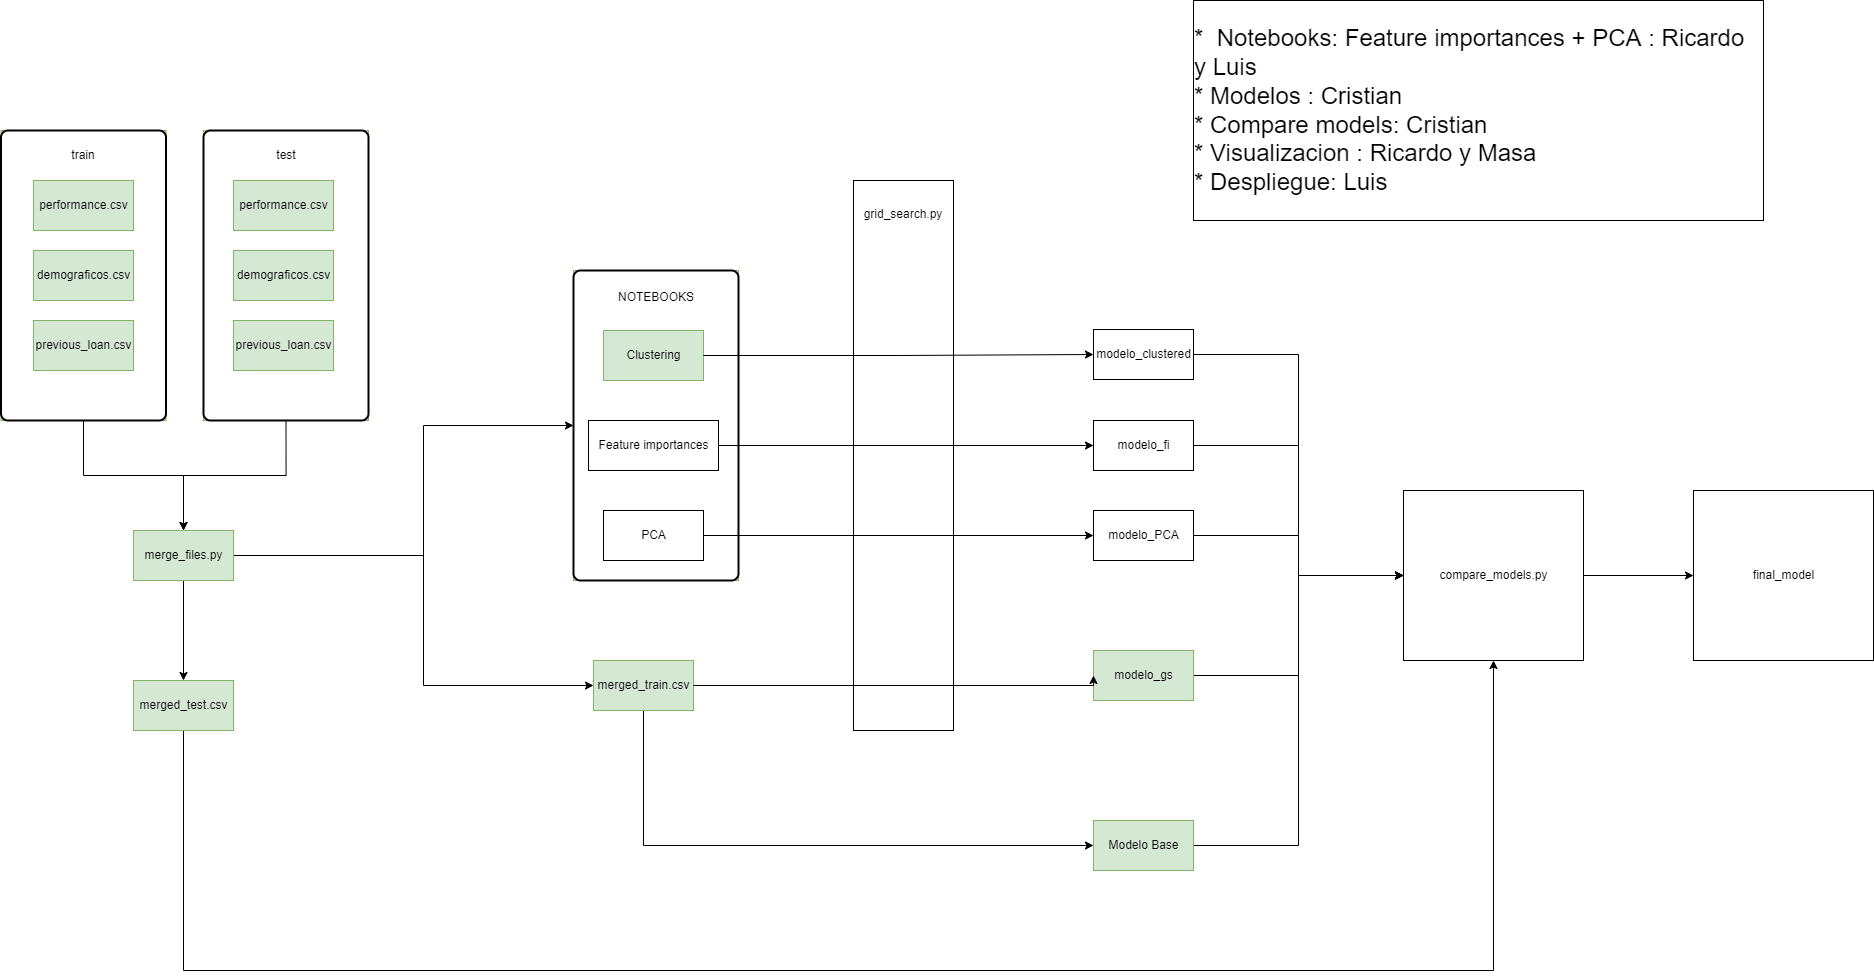

The diagram above was exported from draw.io. Its source (the exported page's mxGraphModel, read from the mxfile embedded in the PNG):
<mxGraphModel dx="2286" dy="1110" grid="1" gridSize="10" guides="1" tooltips="1" connect="1" arrows="1" fold="1" page="1" pageScale="1" pageWidth="1169" pageHeight="827" background="none" math="0" shadow="0">
  <root>
    <mxCell id="0" />
    <mxCell id="1" parent="0" />
    <mxCell id="wFH60M8RuStaRK-VtMVb-1011" value="" style="group;fillColor=#d5e8d4;strokeColor=#82b366;" vertex="1" connectable="0" parent="1">
      <mxGeometry x="480" y="190" width="165" height="290" as="geometry" />
    </mxCell>
    <mxCell id="wFH60M8RuStaRK-VtMVb-1012" value="" style="rounded=1;whiteSpace=wrap;html=1;absoluteArcSize=1;arcSize=14;strokeWidth=2;" vertex="1" parent="wFH60M8RuStaRK-VtMVb-1011">
      <mxGeometry width="165" height="290" as="geometry" />
    </mxCell>
    <mxCell id="wFH60M8RuStaRK-VtMVb-1013" value="test" style="text;html=1;strokeColor=none;fillColor=none;align=center;verticalAlign=middle;whiteSpace=wrap;rounded=0;" vertex="1" parent="wFH60M8RuStaRK-VtMVb-1011">
      <mxGeometry x="52.5" y="10" width="60" height="30" as="geometry" />
    </mxCell>
    <mxCell id="wFH60M8RuStaRK-VtMVb-1010" value="" style="group;fillColor=#d5e8d4;strokeColor=#82b366;" vertex="1" connectable="0" parent="1">
      <mxGeometry x="277.5" y="190" width="165" height="290" as="geometry" />
    </mxCell>
    <mxCell id="wFH60M8RuStaRK-VtMVb-1007" value="" style="rounded=1;whiteSpace=wrap;html=1;absoluteArcSize=1;arcSize=14;strokeWidth=2;" vertex="1" parent="wFH60M8RuStaRK-VtMVb-1010">
      <mxGeometry width="165" height="290" as="geometry" />
    </mxCell>
    <mxCell id="wFH60M8RuStaRK-VtMVb-1009" value="train" style="text;html=1;strokeColor=none;fillColor=none;align=center;verticalAlign=middle;whiteSpace=wrap;rounded=0;" vertex="1" parent="wFH60M8RuStaRK-VtMVb-1010">
      <mxGeometry x="52.5" y="10" width="60" height="30" as="geometry" />
    </mxCell>
    <mxCell id="wFH60M8RuStaRK-VtMVb-1001" value="performance.csv" style="html=1;dashed=0;whitespace=wrap;fillColor=#d5e8d4;strokeColor=#82b366;" vertex="1" parent="1">
      <mxGeometry x="310" y="240" width="100" height="50" as="geometry" />
    </mxCell>
    <mxCell id="wFH60M8RuStaRK-VtMVb-1002" value="previous_loan.csv" style="html=1;dashed=0;whitespace=wrap;fillColor=#d5e8d4;strokeColor=#82b366;" vertex="1" parent="1">
      <mxGeometry x="310" y="380" width="100" height="50" as="geometry" />
    </mxCell>
    <mxCell id="wFH60M8RuStaRK-VtMVb-1003" value="demograficos.csv" style="html=1;dashed=0;whitespace=wrap;fillColor=#d5e8d4;strokeColor=#82b366;" vertex="1" parent="1">
      <mxGeometry x="310" y="310" width="100" height="50" as="geometry" />
    </mxCell>
    <mxCell id="wFH60M8RuStaRK-VtMVb-1004" value="performance.csv" style="html=1;dashed=0;whitespace=wrap;fillColor=#d5e8d4;strokeColor=#82b366;" vertex="1" parent="1">
      <mxGeometry x="510" y="240" width="100" height="50" as="geometry" />
    </mxCell>
    <mxCell id="wFH60M8RuStaRK-VtMVb-1005" value="previous_loan.csv" style="html=1;dashed=0;whitespace=wrap;fillColor=#d5e8d4;strokeColor=#82b366;" vertex="1" parent="1">
      <mxGeometry x="510" y="380" width="100" height="50" as="geometry" />
    </mxCell>
    <mxCell id="wFH60M8RuStaRK-VtMVb-1006" value="demograficos.csv" style="html=1;dashed=0;whitespace=wrap;fillColor=#d5e8d4;strokeColor=#82b366;" vertex="1" parent="1">
      <mxGeometry x="510" y="310" width="100" height="50" as="geometry" />
    </mxCell>
    <mxCell id="wFH60M8RuStaRK-VtMVb-1043" style="edgeStyle=orthogonalEdgeStyle;rounded=0;orthogonalLoop=1;jettySize=auto;html=1;exitX=1;exitY=0.5;exitDx=0;exitDy=0;entryX=0;entryY=0.5;entryDx=0;entryDy=0;" edge="1" parent="1" source="wFH60M8RuStaRK-VtMVb-1014" target="wFH60M8RuStaRK-VtMVb-1020">
      <mxGeometry relative="1" as="geometry">
        <Array as="points">
          <mxPoint x="700" y="615" />
          <mxPoint x="700" y="745" />
        </Array>
      </mxGeometry>
    </mxCell>
    <mxCell id="wFH60M8RuStaRK-VtMVb-1053" style="edgeStyle=orthogonalEdgeStyle;rounded=0;orthogonalLoop=1;jettySize=auto;html=1;exitX=0.5;exitY=1;exitDx=0;exitDy=0;" edge="1" parent="1" source="wFH60M8RuStaRK-VtMVb-1014" target="wFH60M8RuStaRK-VtMVb-1021">
      <mxGeometry relative="1" as="geometry" />
    </mxCell>
    <mxCell id="wFH60M8RuStaRK-VtMVb-1063" style="edgeStyle=orthogonalEdgeStyle;rounded=0;orthogonalLoop=1;jettySize=auto;html=1;exitX=1;exitY=0.5;exitDx=0;exitDy=0;" edge="1" parent="1" source="wFH60M8RuStaRK-VtMVb-1014" target="wFH60M8RuStaRK-VtMVb-1059">
      <mxGeometry relative="1" as="geometry">
        <Array as="points">
          <mxPoint x="700" y="615" />
          <mxPoint x="700" y="485" />
        </Array>
      </mxGeometry>
    </mxCell>
    <mxCell id="wFH60M8RuStaRK-VtMVb-1014" value="merge_files.py" style="html=1;dashed=0;whitespace=wrap;fillColor=#d5e8d4;strokeColor=#82b366;" vertex="1" parent="1">
      <mxGeometry x="410" y="590" width="100" height="50" as="geometry" />
    </mxCell>
    <mxCell id="wFH60M8RuStaRK-VtMVb-1076" style="edgeStyle=orthogonalEdgeStyle;rounded=0;orthogonalLoop=1;jettySize=auto;html=1;exitX=0.5;exitY=1;exitDx=0;exitDy=0;entryX=0;entryY=0.5;entryDx=0;entryDy=0;" edge="1" parent="1" source="wFH60M8RuStaRK-VtMVb-1020" target="wFH60M8RuStaRK-VtMVb-1051">
      <mxGeometry relative="1" as="geometry" />
    </mxCell>
    <mxCell id="wFH60M8RuStaRK-VtMVb-1020" value="merged_train.csv" style="html=1;dashed=0;whitespace=wrap;fillColor=#d5e8d4;strokeColor=#82b366;" vertex="1" parent="1">
      <mxGeometry x="870" y="720" width="100" height="50" as="geometry" />
    </mxCell>
    <mxCell id="wFH60M8RuStaRK-VtMVb-1091" style="edgeStyle=orthogonalEdgeStyle;rounded=0;orthogonalLoop=1;jettySize=auto;html=1;exitX=0.5;exitY=1;exitDx=0;exitDy=0;entryX=0.5;entryY=1;entryDx=0;entryDy=0;" edge="1" parent="1" source="wFH60M8RuStaRK-VtMVb-1021" target="wFH60M8RuStaRK-VtMVb-1085">
      <mxGeometry relative="1" as="geometry">
        <Array as="points">
          <mxPoint x="460" y="1030" />
          <mxPoint x="1770" y="1030" />
        </Array>
      </mxGeometry>
    </mxCell>
    <mxCell id="wFH60M8RuStaRK-VtMVb-1021" value="merged_test.csv" style="html=1;dashed=0;whitespace=wrap;fillColor=#d5e8d4;strokeColor=#82b366;" vertex="1" parent="1">
      <mxGeometry x="410" y="740" width="100" height="50" as="geometry" />
    </mxCell>
    <mxCell id="wFH60M8RuStaRK-VtMVb-1025" value="" style="group" vertex="1" connectable="0" parent="1">
      <mxGeometry x="820" y="430" width="490" height="200" as="geometry" />
    </mxCell>
    <mxCell id="wFH60M8RuStaRK-VtMVb-1037" style="edgeStyle=orthogonalEdgeStyle;rounded=0;orthogonalLoop=1;jettySize=auto;html=1;exitX=0.5;exitY=1;exitDx=0;exitDy=0;entryX=0.5;entryY=0;entryDx=0;entryDy=0;" edge="1" parent="1" source="wFH60M8RuStaRK-VtMVb-1007" target="wFH60M8RuStaRK-VtMVb-1014">
      <mxGeometry relative="1" as="geometry" />
    </mxCell>
    <mxCell id="wFH60M8RuStaRK-VtMVb-1038" style="edgeStyle=orthogonalEdgeStyle;rounded=0;orthogonalLoop=1;jettySize=auto;html=1;exitX=0.5;exitY=1;exitDx=0;exitDy=0;" edge="1" parent="1" source="wFH60M8RuStaRK-VtMVb-1012">
      <mxGeometry relative="1" as="geometry">
        <mxPoint x="460" y="590" as="targetPoint" />
      </mxGeometry>
    </mxCell>
    <mxCell id="wFH60M8RuStaRK-VtMVb-1090" style="edgeStyle=orthogonalEdgeStyle;rounded=0;orthogonalLoop=1;jettySize=auto;html=1;exitX=1;exitY=0.5;exitDx=0;exitDy=0;entryX=0;entryY=0.5;entryDx=0;entryDy=0;" edge="1" parent="1" source="wFH60M8RuStaRK-VtMVb-1051" target="wFH60M8RuStaRK-VtMVb-1085">
      <mxGeometry relative="1" as="geometry" />
    </mxCell>
    <mxCell id="wFH60M8RuStaRK-VtMVb-1051" value="Modelo Base" style="html=1;dashed=0;whitespace=wrap;fillColor=#d5e8d4;strokeColor=#82b366;" vertex="1" parent="1">
      <mxGeometry x="1370" y="880" width="100" height="50" as="geometry" />
    </mxCell>
    <mxCell id="wFH60M8RuStaRK-VtMVb-1061" value="" style="group;fillColor=#d5e8d4;strokeColor=#82b366;" vertex="1" connectable="0" parent="1">
      <mxGeometry x="850" y="330" width="165" height="310" as="geometry" />
    </mxCell>
    <mxCell id="wFH60M8RuStaRK-VtMVb-1058" value="" style="group" vertex="1" connectable="0" parent="wFH60M8RuStaRK-VtMVb-1061">
      <mxGeometry width="165" height="310" as="geometry" />
    </mxCell>
    <mxCell id="wFH60M8RuStaRK-VtMVb-1059" value="" style="rounded=1;whiteSpace=wrap;html=1;absoluteArcSize=1;arcSize=14;strokeWidth=2;" vertex="1" parent="wFH60M8RuStaRK-VtMVb-1058">
      <mxGeometry width="165" height="310" as="geometry" />
    </mxCell>
    <mxCell id="wFH60M8RuStaRK-VtMVb-1060" value="NOTEBOOKS" style="text;html=1;strokeColor=none;fillColor=none;align=center;verticalAlign=middle;whiteSpace=wrap;rounded=0;" vertex="1" parent="wFH60M8RuStaRK-VtMVb-1058">
      <mxGeometry x="52.5" y="10.689655172413792" width="60" height="32.068965517241374" as="geometry" />
    </mxCell>
    <mxCell id="wFH60M8RuStaRK-VtMVb-1055" value="PCA" style="html=1;dashed=0;whitespace=wrap;" vertex="1" parent="wFH60M8RuStaRK-VtMVb-1061">
      <mxGeometry x="30" y="240" width="100" height="50" as="geometry" />
    </mxCell>
    <mxCell id="wFH60M8RuStaRK-VtMVb-1056" value="Feature importances" style="html=1;dashed=0;whitespace=wrap;" vertex="1" parent="wFH60M8RuStaRK-VtMVb-1061">
      <mxGeometry x="15" y="150" width="130" height="50" as="geometry" />
    </mxCell>
    <mxCell id="wFH60M8RuStaRK-VtMVb-1057" value="Clustering" style="html=1;dashed=0;whitespace=wrap;fillColor=#d5e8d4;strokeColor=#82b366;" vertex="1" parent="wFH60M8RuStaRK-VtMVb-1061">
      <mxGeometry x="30" y="60" width="100" height="50" as="geometry" />
    </mxCell>
    <mxCell id="wFH60M8RuStaRK-VtMVb-1086" style="edgeStyle=orthogonalEdgeStyle;rounded=0;orthogonalLoop=1;jettySize=auto;html=1;exitX=1;exitY=0.5;exitDx=0;exitDy=0;entryX=0;entryY=0.5;entryDx=0;entryDy=0;" edge="1" parent="1" source="wFH60M8RuStaRK-VtMVb-1065" target="wFH60M8RuStaRK-VtMVb-1085">
      <mxGeometry relative="1" as="geometry" />
    </mxCell>
    <mxCell id="wFH60M8RuStaRK-VtMVb-1065" value="modelo_clustered" style="html=1;dashed=0;whitespace=wrap;" vertex="1" parent="1">
      <mxGeometry x="1370" y="389" width="100" height="50" as="geometry" />
    </mxCell>
    <mxCell id="wFH60M8RuStaRK-VtMVb-1066" value="" style="html=1;dashed=0;whitespace=wrap;" vertex="1" parent="1">
      <mxGeometry x="1130" y="240" width="100" height="550" as="geometry" />
    </mxCell>
    <mxCell id="wFH60M8RuStaRK-VtMVb-1067" value="grid_search.py" style="text;html=1;strokeColor=none;fillColor=none;align=center;verticalAlign=middle;whiteSpace=wrap;rounded=0;" vertex="1" parent="1">
      <mxGeometry x="1150" y="257.9296551724138" width="60" height="32.068965517241374" as="geometry" />
    </mxCell>
    <mxCell id="wFH60M8RuStaRK-VtMVb-1070" style="edgeStyle=orthogonalEdgeStyle;rounded=0;orthogonalLoop=1;jettySize=auto;html=1;exitX=1;exitY=0.5;exitDx=0;exitDy=0;entryX=0;entryY=0.5;entryDx=0;entryDy=0;" edge="1" parent="1" source="wFH60M8RuStaRK-VtMVb-1055" target="wFH60M8RuStaRK-VtMVb-1074">
      <mxGeometry relative="1" as="geometry" />
    </mxCell>
    <mxCell id="wFH60M8RuStaRK-VtMVb-1071" style="edgeStyle=orthogonalEdgeStyle;rounded=0;orthogonalLoop=1;jettySize=auto;html=1;exitX=1;exitY=0.5;exitDx=0;exitDy=0;entryX=0;entryY=0.5;entryDx=0;entryDy=0;" edge="1" parent="1" source="wFH60M8RuStaRK-VtMVb-1056" target="wFH60M8RuStaRK-VtMVb-1073">
      <mxGeometry relative="1" as="geometry">
        <mxPoint x="1130" y="505" as="targetPoint" />
      </mxGeometry>
    </mxCell>
    <mxCell id="wFH60M8RuStaRK-VtMVb-1072" style="edgeStyle=orthogonalEdgeStyle;rounded=0;orthogonalLoop=1;jettySize=auto;html=1;exitX=1;exitY=0.5;exitDx=0;exitDy=0;entryX=0;entryY=0.5;entryDx=0;entryDy=0;" edge="1" parent="1" source="wFH60M8RuStaRK-VtMVb-1057" target="wFH60M8RuStaRK-VtMVb-1065">
      <mxGeometry relative="1" as="geometry">
        <Array as="points">
          <mxPoint x="1175" y="415" />
          <mxPoint x="1175" y="414" />
        </Array>
      </mxGeometry>
    </mxCell>
    <mxCell id="wFH60M8RuStaRK-VtMVb-1087" style="edgeStyle=orthogonalEdgeStyle;rounded=0;orthogonalLoop=1;jettySize=auto;html=1;exitX=1;exitY=0.5;exitDx=0;exitDy=0;entryX=0;entryY=0.5;entryDx=0;entryDy=0;" edge="1" parent="1" source="wFH60M8RuStaRK-VtMVb-1073" target="wFH60M8RuStaRK-VtMVb-1085">
      <mxGeometry relative="1" as="geometry" />
    </mxCell>
    <mxCell id="wFH60M8RuStaRK-VtMVb-1073" value="modelo_fi" style="html=1;dashed=0;whitespace=wrap;" vertex="1" parent="1">
      <mxGeometry x="1370" y="480" width="100" height="50" as="geometry" />
    </mxCell>
    <mxCell id="wFH60M8RuStaRK-VtMVb-1088" style="edgeStyle=orthogonalEdgeStyle;rounded=0;orthogonalLoop=1;jettySize=auto;html=1;exitX=1;exitY=0.5;exitDx=0;exitDy=0;entryX=0;entryY=0.5;entryDx=0;entryDy=0;" edge="1" parent="1" source="wFH60M8RuStaRK-VtMVb-1074" target="wFH60M8RuStaRK-VtMVb-1085">
      <mxGeometry relative="1" as="geometry" />
    </mxCell>
    <mxCell id="wFH60M8RuStaRK-VtMVb-1074" value="modelo_PCA" style="html=1;dashed=0;whitespace=wrap;" vertex="1" parent="1">
      <mxGeometry x="1370" y="570" width="100" height="50" as="geometry" />
    </mxCell>
    <mxCell id="wFH60M8RuStaRK-VtMVb-1089" style="edgeStyle=orthogonalEdgeStyle;rounded=0;orthogonalLoop=1;jettySize=auto;html=1;exitX=1;exitY=0.5;exitDx=0;exitDy=0;entryX=0;entryY=0.5;entryDx=0;entryDy=0;" edge="1" parent="1" source="wFH60M8RuStaRK-VtMVb-1075" target="wFH60M8RuStaRK-VtMVb-1085">
      <mxGeometry relative="1" as="geometry">
        <mxPoint x="1620" y="670" as="targetPoint" />
      </mxGeometry>
    </mxCell>
    <mxCell id="wFH60M8RuStaRK-VtMVb-1075" value="modelo_gs" style="html=1;dashed=0;whitespace=wrap;fillColor=#d5e8d4;strokeColor=#82b366;" vertex="1" parent="1">
      <mxGeometry x="1370" y="710" width="100" height="50" as="geometry" />
    </mxCell>
    <mxCell id="wFH60M8RuStaRK-VtMVb-1077" style="edgeStyle=orthogonalEdgeStyle;rounded=0;orthogonalLoop=1;jettySize=auto;html=1;exitX=1;exitY=0.5;exitDx=0;exitDy=0;entryX=0;entryY=0.5;entryDx=0;entryDy=0;" edge="1" parent="1" source="wFH60M8RuStaRK-VtMVb-1020" target="wFH60M8RuStaRK-VtMVb-1075">
      <mxGeometry relative="1" as="geometry">
        <Array as="points">
          <mxPoint x="1370" y="745" />
        </Array>
      </mxGeometry>
    </mxCell>
    <mxCell id="wFH60M8RuStaRK-VtMVb-1093" style="edgeStyle=orthogonalEdgeStyle;rounded=0;orthogonalLoop=1;jettySize=auto;html=1;exitX=1;exitY=0.5;exitDx=0;exitDy=0;entryX=0;entryY=0.5;entryDx=0;entryDy=0;" edge="1" parent="1" source="wFH60M8RuStaRK-VtMVb-1085" target="wFH60M8RuStaRK-VtMVb-1092">
      <mxGeometry relative="1" as="geometry" />
    </mxCell>
    <mxCell id="wFH60M8RuStaRK-VtMVb-1085" value="compare_models.py" style="html=1;dashed=0;whitespace=wrap;" vertex="1" parent="1">
      <mxGeometry x="1680" y="550" width="180" height="170" as="geometry" />
    </mxCell>
    <mxCell id="wFH60M8RuStaRK-VtMVb-1092" value="final_model" style="html=1;dashed=0;whitespace=wrap;" vertex="1" parent="1">
      <mxGeometry x="1970" y="550" width="180" height="170" as="geometry" />
    </mxCell>
    <mxCell id="wFH60M8RuStaRK-VtMVb-1094" value="&lt;div style=&quot;text-align: left&quot;&gt;&lt;span style=&quot;font-size: 24px&quot;&gt;*&amp;nbsp; Notebooks: Feature importances + PCA : Ricardo y Luis&lt;/span&gt;&lt;/div&gt;&lt;font style=&quot;font-size: 24px&quot;&gt;&lt;div style=&quot;text-align: left&quot;&gt;&lt;span&gt;* Modelos : Cristian&lt;/span&gt;&lt;/div&gt;&lt;div style=&quot;text-align: left&quot;&gt;&lt;span&gt;* Compare models: Cristian&lt;/span&gt;&lt;/div&gt;&lt;div style=&quot;text-align: left&quot;&gt;&lt;span&gt;* Visualizacion : Ricardo y Masa&lt;/span&gt;&lt;/div&gt;&lt;div style=&quot;text-align: left&quot;&gt;&lt;span&gt;* Despliegue: Luis&lt;/span&gt;&lt;/div&gt;&lt;/font&gt;" style="whiteSpace=wrap;html=1;" vertex="1" parent="1">
      <mxGeometry x="1470" y="60" width="570" height="220" as="geometry" />
    </mxCell>
  </root>
</mxGraphModel>